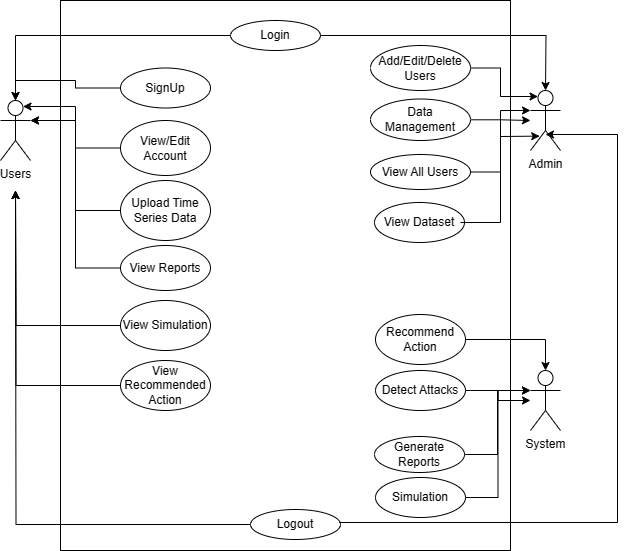

The diagram above was exported from draw.io. Its source (the exported page's mxGraphModel, read from the mxfile embedded in the PNG):
<mxGraphModel dx="1242" dy="569" grid="1" gridSize="10" guides="1" tooltips="1" connect="1" arrows="1" fold="1" page="1" pageScale="1" pageWidth="1169" pageHeight="1654" math="0" shadow="0">
  <root>
    <mxCell id="0" />
    <mxCell id="1" parent="0" />
    <mxCell id="Tq7kgqjmmEdY1VAR9thW-15" style="edgeStyle=orthogonalEdgeStyle;rounded=0;orthogonalLoop=1;jettySize=auto;html=1;" parent="1" source="Tq7kgqjmmEdY1VAR9thW-13" edge="1">
      <mxGeometry relative="1" as="geometry">
        <mxPoint x="165" y="240" as="targetPoint" />
      </mxGeometry>
    </mxCell>
    <mxCell id="Tq7kgqjmmEdY1VAR9thW-43" style="edgeStyle=orthogonalEdgeStyle;rounded=0;orthogonalLoop=1;jettySize=auto;html=1;" parent="1" source="Tq7kgqjmmEdY1VAR9thW-42" edge="1">
      <mxGeometry relative="1" as="geometry">
        <mxPoint x="165" y="240" as="targetPoint" />
      </mxGeometry>
    </mxCell>
    <mxCell id="Tq7kgqjmmEdY1VAR9thW-25" value="" style="rounded=0;whiteSpace=wrap;html=1;fillColor=none;" parent="1" vertex="1">
      <mxGeometry x="210" y="50" width="450" height="550" as="geometry" />
    </mxCell>
    <mxCell id="Tq7kgqjmmEdY1VAR9thW-3" value="Login" style="ellipse;whiteSpace=wrap;html=1;" parent="1" vertex="1">
      <mxGeometry x="380" y="70" width="90" height="30" as="geometry" />
    </mxCell>
    <mxCell id="Tq7kgqjmmEdY1VAR9thW-5" value="Admin" style="shape=umlActor;verticalLabelPosition=bottom;verticalAlign=top;html=1;outlineConnect=0;" parent="1" vertex="1">
      <mxGeometry x="680" y="140" width="30" height="60" as="geometry" />
    </mxCell>
    <mxCell id="Tq7kgqjmmEdY1VAR9thW-10" style="edgeStyle=orthogonalEdgeStyle;rounded=0;orthogonalLoop=1;jettySize=auto;html=1;" parent="1" source="Tq7kgqjmmEdY1VAR9thW-3" edge="1">
      <mxGeometry relative="1" as="geometry">
        <mxPoint x="695" y="140" as="targetPoint" />
      </mxGeometry>
    </mxCell>
    <mxCell id="Tq7kgqjmmEdY1VAR9thW-11" style="edgeStyle=orthogonalEdgeStyle;rounded=0;orthogonalLoop=1;jettySize=auto;html=1;entryX=0.5;entryY=0;entryDx=0;entryDy=0;entryPerimeter=0;" parent="1" source="Tq7kgqjmmEdY1VAR9thW-3" target="Tq7kgqjmmEdY1VAR9thW-1" edge="1">
      <mxGeometry relative="1" as="geometry" />
    </mxCell>
    <mxCell id="Tq7kgqjmmEdY1VAR9thW-12" value="System" style="shape=umlActor;verticalLabelPosition=bottom;verticalAlign=top;html=1;outlineConnect=0;" parent="1" vertex="1">
      <mxGeometry x="680" y="420" width="30" height="60" as="geometry" />
    </mxCell>
    <mxCell id="Tq7kgqjmmEdY1VAR9thW-13" value="Logout" style="ellipse;whiteSpace=wrap;html=1;" parent="1" vertex="1">
      <mxGeometry x="400" y="559" width="90" height="30" as="geometry" />
    </mxCell>
    <mxCell id="Tq7kgqjmmEdY1VAR9thW-17" style="edgeStyle=orthogonalEdgeStyle;rounded=0;orthogonalLoop=1;jettySize=auto;html=1;entryX=0.5;entryY=0.5;entryDx=0;entryDy=0;entryPerimeter=0;" parent="1" edge="1">
      <mxGeometry relative="1" as="geometry">
        <Array as="points">
          <mxPoint x="767" y="572" />
          <mxPoint x="767" y="184" />
        </Array>
        <mxPoint x="489" y="572" as="sourcePoint" />
        <mxPoint x="695" y="184" as="targetPoint" />
      </mxGeometry>
    </mxCell>
    <mxCell id="Tq7kgqjmmEdY1VAR9thW-18" value="Upload Time Series&amp;nbsp;Data" style="ellipse;whiteSpace=wrap;html=1;" parent="1" vertex="1">
      <mxGeometry x="270" y="230" width="90" height="60" as="geometry" />
    </mxCell>
    <mxCell id="Tq7kgqjmmEdY1VAR9thW-19" style="edgeStyle=orthogonalEdgeStyle;rounded=0;orthogonalLoop=1;jettySize=auto;html=1;entryX=1;entryY=0.3333333333333333;entryDx=0;entryDy=0;entryPerimeter=0;" parent="1" source="Tq7kgqjmmEdY1VAR9thW-18" target="Tq7kgqjmmEdY1VAR9thW-1" edge="1">
      <mxGeometry relative="1" as="geometry" />
    </mxCell>
    <mxCell id="Tq7kgqjmmEdY1VAR9thW-21" value="Generate Reports" style="ellipse;whiteSpace=wrap;html=1;" parent="1" vertex="1">
      <mxGeometry x="524" y="486" width="90" height="36" as="geometry" />
    </mxCell>
    <mxCell id="Tq7kgqjmmEdY1VAR9thW-35" style="edgeStyle=orthogonalEdgeStyle;rounded=0;orthogonalLoop=1;jettySize=auto;html=1;entryX=0;entryY=0.3333333333333333;entryDx=0;entryDy=0;entryPerimeter=0;" parent="1" source="Tq7kgqjmmEdY1VAR9thW-22" target="Tq7kgqjmmEdY1VAR9thW-12" edge="1">
      <mxGeometry relative="1" as="geometry" />
    </mxCell>
    <mxCell id="Tq7kgqjmmEdY1VAR9thW-22" value="Simulation" style="ellipse;whiteSpace=wrap;html=1;" parent="1" vertex="1">
      <mxGeometry x="525" y="527" width="90" height="40" as="geometry" />
    </mxCell>
    <mxCell id="Tq7kgqjmmEdY1VAR9thW-23" style="edgeStyle=orthogonalEdgeStyle;rounded=0;orthogonalLoop=1;jettySize=auto;html=1;entryX=0;entryY=0.3333333333333333;entryDx=0;entryDy=0;entryPerimeter=0;" parent="1" source="Tq7kgqjmmEdY1VAR9thW-21" target="Tq7kgqjmmEdY1VAR9thW-12" edge="1">
      <mxGeometry relative="1" as="geometry" />
    </mxCell>
    <mxCell id="Tq7kgqjmmEdY1VAR9thW-24" value="View/Edit Account" style="ellipse;whiteSpace=wrap;html=1;" parent="1" vertex="1">
      <mxGeometry x="270" y="170" width="90" height="55" as="geometry" />
    </mxCell>
    <mxCell id="Tq7kgqjmmEdY1VAR9thW-26" style="edgeStyle=orthogonalEdgeStyle;rounded=0;orthogonalLoop=1;jettySize=auto;html=1;entryX=0.75;entryY=0.1;entryDx=0;entryDy=0;entryPerimeter=0;" parent="1" source="Tq7kgqjmmEdY1VAR9thW-24" target="Tq7kgqjmmEdY1VAR9thW-1" edge="1">
      <mxGeometry relative="1" as="geometry" />
    </mxCell>
    <mxCell id="Tq7kgqjmmEdY1VAR9thW-27" value="Add/Edit/Delete Users" style="ellipse;whiteSpace=wrap;html=1;" parent="1" vertex="1">
      <mxGeometry x="520" y="95" width="100" height="45" as="geometry" />
    </mxCell>
    <mxCell id="Tq7kgqjmmEdY1VAR9thW-28" style="edgeStyle=orthogonalEdgeStyle;rounded=0;orthogonalLoop=1;jettySize=auto;html=1;entryX=0.25;entryY=0.1;entryDx=0;entryDy=0;entryPerimeter=0;" parent="1" source="Tq7kgqjmmEdY1VAR9thW-27" target="Tq7kgqjmmEdY1VAR9thW-5" edge="1">
      <mxGeometry relative="1" as="geometry" />
    </mxCell>
    <mxCell id="Tq7kgqjmmEdY1VAR9thW-32" value="View Reports" style="ellipse;whiteSpace=wrap;html=1;" parent="1" vertex="1">
      <mxGeometry x="270" y="295" width="90" height="45" as="geometry" />
    </mxCell>
    <mxCell id="Tq7kgqjmmEdY1VAR9thW-34" style="edgeStyle=orthogonalEdgeStyle;rounded=0;orthogonalLoop=1;jettySize=auto;html=1;entryX=1;entryY=0.3333333333333333;entryDx=0;entryDy=0;entryPerimeter=0;" parent="1" source="Tq7kgqjmmEdY1VAR9thW-32" target="Tq7kgqjmmEdY1VAR9thW-1" edge="1">
      <mxGeometry relative="1" as="geometry" />
    </mxCell>
    <mxCell id="Tq7kgqjmmEdY1VAR9thW-37" style="edgeStyle=orthogonalEdgeStyle;rounded=0;orthogonalLoop=1;jettySize=auto;html=1;" parent="1" source="Tq7kgqjmmEdY1VAR9thW-36" target="Tq7kgqjmmEdY1VAR9thW-12" edge="1">
      <mxGeometry relative="1" as="geometry" />
    </mxCell>
    <mxCell id="Tq7kgqjmmEdY1VAR9thW-36" value="Detect Attacks" style="ellipse;whiteSpace=wrap;html=1;" parent="1" vertex="1">
      <mxGeometry x="525" y="420" width="90" height="40" as="geometry" />
    </mxCell>
    <mxCell id="Tq7kgqjmmEdY1VAR9thW-39" style="edgeStyle=orthogonalEdgeStyle;rounded=0;orthogonalLoop=1;jettySize=auto;html=1;" parent="1" source="Tq7kgqjmmEdY1VAR9thW-38" target="Tq7kgqjmmEdY1VAR9thW-5" edge="1">
      <mxGeometry relative="1" as="geometry" />
    </mxCell>
    <mxCell id="Tq7kgqjmmEdY1VAR9thW-38" value="Data Management" style="ellipse;whiteSpace=wrap;html=1;" parent="1" vertex="1">
      <mxGeometry x="520" y="148.5" width="100" height="41.5" as="geometry" />
    </mxCell>
    <mxCell id="Tq7kgqjmmEdY1VAR9thW-40" value="SignUp" style="ellipse;whiteSpace=wrap;html=1;" parent="1" vertex="1">
      <mxGeometry x="270" y="117.5" width="90" height="40" as="geometry" />
    </mxCell>
    <mxCell id="Tq7kgqjmmEdY1VAR9thW-41" style="edgeStyle=orthogonalEdgeStyle;rounded=0;orthogonalLoop=1;jettySize=auto;html=1;entryX=0.5;entryY=0;entryDx=0;entryDy=0;entryPerimeter=0;" parent="1" source="Tq7kgqjmmEdY1VAR9thW-40" target="Tq7kgqjmmEdY1VAR9thW-1" edge="1">
      <mxGeometry relative="1" as="geometry" />
    </mxCell>
    <mxCell id="Tq7kgqjmmEdY1VAR9thW-42" value="View Simulation" style="ellipse;whiteSpace=wrap;html=1;" parent="1" vertex="1">
      <mxGeometry x="270" y="350" width="90" height="50" as="geometry" />
    </mxCell>
    <mxCell id="Tq7kgqjmmEdY1VAR9thW-1" value="Users" style="shape=umlActor;verticalLabelPosition=bottom;verticalAlign=top;html=1;outlineConnect=0;" parent="1" vertex="1">
      <mxGeometry x="150" y="150" width="30" height="60" as="geometry" />
    </mxCell>
    <mxCell id="Tq7kgqjmmEdY1VAR9thW-44" value="Recommend Action" style="ellipse;whiteSpace=wrap;html=1;" parent="1" vertex="1">
      <mxGeometry x="525" y="364" width="90" height="50" as="geometry" />
    </mxCell>
    <mxCell id="Tq7kgqjmmEdY1VAR9thW-45" style="edgeStyle=orthogonalEdgeStyle;rounded=0;orthogonalLoop=1;jettySize=auto;html=1;entryX=0.5;entryY=0;entryDx=0;entryDy=0;entryPerimeter=0;" parent="1" source="Tq7kgqjmmEdY1VAR9thW-44" target="Tq7kgqjmmEdY1VAR9thW-12" edge="1">
      <mxGeometry relative="1" as="geometry" />
    </mxCell>
    <mxCell id="Tq7kgqjmmEdY1VAR9thW-49" style="edgeStyle=orthogonalEdgeStyle;rounded=0;orthogonalLoop=1;jettySize=auto;html=1;" parent="1" source="Tq7kgqjmmEdY1VAR9thW-48" edge="1">
      <mxGeometry relative="1" as="geometry">
        <mxPoint x="165" y="240" as="targetPoint" />
      </mxGeometry>
    </mxCell>
    <mxCell id="Tq7kgqjmmEdY1VAR9thW-48" value="View Recommended Action" style="ellipse;whiteSpace=wrap;html=1;" parent="1" vertex="1">
      <mxGeometry x="270" y="410" width="90" height="50" as="geometry" />
    </mxCell>
    <mxCell id="Tq7kgqjmmEdY1VAR9thW-51" value="View All Users" style="ellipse;whiteSpace=wrap;html=1;" parent="1" vertex="1">
      <mxGeometry x="520" y="204" width="100" height="35" as="geometry" />
    </mxCell>
    <mxCell id="Tq7kgqjmmEdY1VAR9thW-52" style="edgeStyle=orthogonalEdgeStyle;rounded=0;orthogonalLoop=1;jettySize=auto;html=1;entryX=0;entryY=0.3333333333333333;entryDx=0;entryDy=0;entryPerimeter=0;" parent="1" source="Tq7kgqjmmEdY1VAR9thW-51" target="Tq7kgqjmmEdY1VAR9thW-5" edge="1">
      <mxGeometry relative="1" as="geometry" />
    </mxCell>
    <mxCell id="JZOYJpgwPok3vzqkEbN5-1" value="View Dataset" style="ellipse;whiteSpace=wrap;html=1;" parent="1" vertex="1">
      <mxGeometry x="524" y="252" width="90" height="40" as="geometry" />
    </mxCell>
    <mxCell id="JZOYJpgwPok3vzqkEbN5-2" value="" style="endArrow=none;html=1;rounded=0;exitX=0.956;exitY=0.5;exitDx=0;exitDy=0;exitPerimeter=0;" parent="1" source="JZOYJpgwPok3vzqkEbN5-1" edge="1">
      <mxGeometry width="50" height="50" relative="1" as="geometry">
        <mxPoint x="630" y="300" as="sourcePoint" />
        <mxPoint x="650" y="210" as="targetPoint" />
        <Array as="points">
          <mxPoint x="650" y="272" />
        </Array>
      </mxGeometry>
    </mxCell>
    <mxCell id="JZOYJpgwPok3vzqkEbN5-3" value="" style="endArrow=classic;html=1;rounded=0;entryX=0.307;entryY=0.927;entryDx=0;entryDy=0;entryPerimeter=0;" parent="1" edge="1">
      <mxGeometry width="50" height="50" relative="1" as="geometry">
        <mxPoint x="650" y="186" as="sourcePoint" />
        <mxPoint x="689.21" y="185.62" as="targetPoint" />
      </mxGeometry>
    </mxCell>
  </root>
</mxGraphModel>